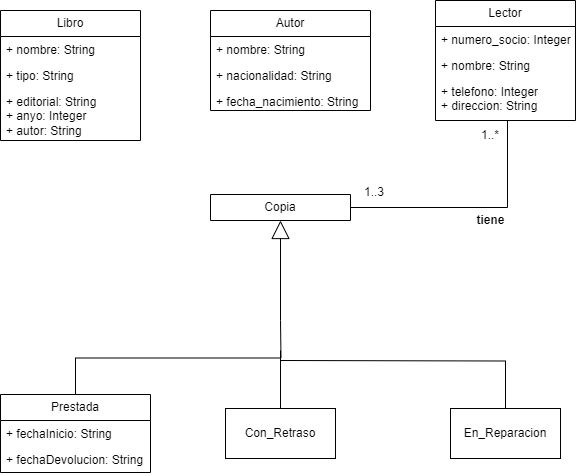

The diagram above was exported from draw.io. Its source (the exported page's mxGraphModel, read from the mxfile embedded in the PNG):
<mxGraphModel dx="1120" dy="1629" grid="1" gridSize="10" guides="1" tooltips="1" connect="1" arrows="1" fold="1" page="1" pageScale="1" pageWidth="827" pageHeight="1169" math="0" shadow="0">
  <root>
    <mxCell id="0" />
    <mxCell id="1" parent="0" />
    <mxCell id="To9fvdb_8YHn_V3n9lJ5-18" value="&lt;font style=&quot;vertical-align: inherit;&quot;&gt;&lt;font style=&quot;vertical-align: inherit;&quot;&gt;Copia&lt;/font&gt;&lt;/font&gt;" style="swimlane;fontStyle=0;childLayout=stackLayout;horizontal=1;startSize=26;fillColor=none;horizontalStack=0;resizeParent=1;resizeParentMax=0;resizeLast=0;collapsible=1;marginBottom=0;whiteSpace=wrap;html=1;" parent="1" vertex="1">
      <mxGeometry x="250" y="-496" width="140" height="26" as="geometry" />
    </mxCell>
    <mxCell id="To9fvdb_8YHn_V3n9lJ5-22" value="" style="endArrow=block;endSize=16;endFill=0;html=1;rounded=0;entryX=0.5;entryY=1;entryDx=0;entryDy=0;" parent="1" target="To9fvdb_8YHn_V3n9lJ5-18" edge="1">
      <mxGeometry x="-0.0611" y="-105" width="160" relative="1" as="geometry">
        <mxPoint x="320" y="-370" as="sourcePoint" />
        <mxPoint x="320" y="-444" as="targetPoint" />
        <mxPoint as="offset" />
      </mxGeometry>
    </mxCell>
    <mxCell id="To9fvdb_8YHn_V3n9lJ5-36" value="" style="endArrow=none;html=1;edgeStyle=orthogonalEdgeStyle;rounded=0;exitX=0.5;exitY=0;exitDx=0;exitDy=0;" parent="1" source="1rj9S4nOtyCKiXpBKxSh-9" edge="1">
      <mxGeometry relative="1" as="geometry">
        <mxPoint x="110" y="-300" as="sourcePoint" />
        <mxPoint x="320" y="-370" as="targetPoint" />
      </mxGeometry>
    </mxCell>
    <mxCell id="To9fvdb_8YHn_V3n9lJ5-39" value="" style="endArrow=none;html=1;edgeStyle=orthogonalEdgeStyle;rounded=0;exitX=0.5;exitY=0;exitDx=0;exitDy=0;" parent="1" source="1rj9S4nOtyCKiXpBKxSh-13" edge="1">
      <mxGeometry relative="1" as="geometry">
        <mxPoint x="320" y="-300" as="sourcePoint" />
        <mxPoint x="320" y="-340" as="targetPoint" />
      </mxGeometry>
    </mxCell>
    <mxCell id="To9fvdb_8YHn_V3n9lJ5-42" value="" style="endArrow=none;html=1;edgeStyle=orthogonalEdgeStyle;rounded=0;entryX=0.5;entryY=0;entryDx=0;entryDy=0;" parent="1" target="1rj9S4nOtyCKiXpBKxSh-14" edge="1">
      <mxGeometry relative="1" as="geometry">
        <mxPoint x="320" y="-330" as="sourcePoint" />
        <mxPoint x="550" y="-290" as="targetPoint" />
      </mxGeometry>
    </mxCell>
    <mxCell id="To9fvdb_8YHn_V3n9lJ5-45" value="" style="endArrow=none;html=1;edgeStyle=orthogonalEdgeStyle;rounded=0;entryX=1;entryY=0.25;entryDx=0;entryDy=0;" parent="1" source="1rj9S4nOtyCKiXpBKxSh-26" target="To9fvdb_8YHn_V3n9lJ5-18" edge="1">
      <mxGeometry relative="1" as="geometry">
        <mxPoint x="546.96" y="-553.998" as="sourcePoint" />
        <mxPoint x="700" y="-480" as="targetPoint" />
        <Array as="points">
          <mxPoint x="547" y="-483" />
        </Array>
      </mxGeometry>
    </mxCell>
    <mxCell id="To9fvdb_8YHn_V3n9lJ5-48" value="&lt;font style=&quot;vertical-align: inherit;&quot;&gt;&lt;font style=&quot;vertical-align: inherit;&quot;&gt;&lt;font style=&quot;vertical-align: inherit;&quot;&gt;&lt;font style=&quot;vertical-align: inherit;&quot;&gt;tiene&lt;/font&gt;&lt;/font&gt;&lt;/font&gt;&lt;/font&gt;" style="text;align=center;fontStyle=1;verticalAlign=middle;spacingLeft=3;spacingRight=3;strokeColor=none;rotatable=0;points=[[0,0.5],[1,0.5]];portConstraint=eastwest;html=1;" parent="1" vertex="1">
      <mxGeometry x="490" y="-483" width="80" height="26" as="geometry" />
    </mxCell>
    <mxCell id="To9fvdb_8YHn_V3n9lJ5-49" value="&lt;font style=&quot;vertical-align: inherit;&quot;&gt;&lt;font style=&quot;vertical-align: inherit;&quot;&gt;1..3&lt;/font&gt;&lt;/font&gt;" style="text;html=1;align=center;verticalAlign=middle;whiteSpace=wrap;rounded=0;" parent="1" vertex="1">
      <mxGeometry x="384" y="-513" width="60" height="30" as="geometry" />
    </mxCell>
    <mxCell id="To9fvdb_8YHn_V3n9lJ5-50" value="&lt;font style=&quot;vertical-align: inherit;&quot;&gt;&lt;font style=&quot;vertical-align: inherit;&quot;&gt;1..*&lt;/font&gt;&lt;/font&gt;" style="text;html=1;align=center;verticalAlign=middle;whiteSpace=wrap;rounded=0;" parent="1" vertex="1">
      <mxGeometry x="500" y="-570" width="60" height="30" as="geometry" />
    </mxCell>
    <mxCell id="1rj9S4nOtyCKiXpBKxSh-9" value="Prestada" style="swimlane;fontStyle=0;childLayout=stackLayout;horizontal=1;startSize=26;fillColor=none;horizontalStack=0;resizeParent=1;resizeParentMax=0;resizeLast=0;collapsible=1;marginBottom=0;whiteSpace=wrap;html=1;" parent="1" vertex="1">
      <mxGeometry x="40" y="-296" width="150" height="78" as="geometry" />
    </mxCell>
    <mxCell id="1rj9S4nOtyCKiXpBKxSh-10" value="+ fechaInicio: String" style="text;strokeColor=none;fillColor=none;align=left;verticalAlign=top;spacingLeft=4;spacingRight=4;overflow=hidden;rotatable=0;points=[[0,0.5],[1,0.5]];portConstraint=eastwest;whiteSpace=wrap;html=1;" parent="1rj9S4nOtyCKiXpBKxSh-9" vertex="1">
      <mxGeometry y="26" width="150" height="26" as="geometry" />
    </mxCell>
    <mxCell id="1rj9S4nOtyCKiXpBKxSh-11" value="+ fechaDevolucion: String" style="text;strokeColor=none;fillColor=none;align=left;verticalAlign=top;spacingLeft=4;spacingRight=4;overflow=hidden;rotatable=0;points=[[0,0.5],[1,0.5]];portConstraint=eastwest;whiteSpace=wrap;html=1;" parent="1rj9S4nOtyCKiXpBKxSh-9" vertex="1">
      <mxGeometry y="52" width="150" height="26" as="geometry" />
    </mxCell>
    <mxCell id="1rj9S4nOtyCKiXpBKxSh-13" value="Con_Retraso" style="html=1;whiteSpace=wrap;" parent="1" vertex="1">
      <mxGeometry x="265" y="-282" width="110" height="50" as="geometry" />
    </mxCell>
    <mxCell id="1rj9S4nOtyCKiXpBKxSh-14" value="En_Reparacion" style="html=1;whiteSpace=wrap;" parent="1" vertex="1">
      <mxGeometry x="490" y="-282" width="110" height="50" as="geometry" />
    </mxCell>
    <mxCell id="1rj9S4nOtyCKiXpBKxSh-15" value="Libro" style="swimlane;fontStyle=0;childLayout=stackLayout;horizontal=1;startSize=26;fillColor=none;horizontalStack=0;resizeParent=1;resizeParentMax=0;resizeLast=0;collapsible=1;marginBottom=0;whiteSpace=wrap;html=1;" parent="1" vertex="1">
      <mxGeometry x="40" y="-680" width="140" height="130" as="geometry" />
    </mxCell>
    <mxCell id="1rj9S4nOtyCKiXpBKxSh-16" value="+ nombre: String" style="text;strokeColor=none;fillColor=none;align=left;verticalAlign=top;spacingLeft=4;spacingRight=4;overflow=hidden;rotatable=0;points=[[0,0.5],[1,0.5]];portConstraint=eastwest;whiteSpace=wrap;html=1;" parent="1rj9S4nOtyCKiXpBKxSh-15" vertex="1">
      <mxGeometry y="26" width="140" height="26" as="geometry" />
    </mxCell>
    <mxCell id="1rj9S4nOtyCKiXpBKxSh-17" value="+ tipo: String" style="text;strokeColor=none;fillColor=none;align=left;verticalAlign=top;spacingLeft=4;spacingRight=4;overflow=hidden;rotatable=0;points=[[0,0.5],[1,0.5]];portConstraint=eastwest;whiteSpace=wrap;html=1;" parent="1rj9S4nOtyCKiXpBKxSh-15" vertex="1">
      <mxGeometry y="52" width="140" height="26" as="geometry" />
    </mxCell>
    <mxCell id="1rj9S4nOtyCKiXpBKxSh-18" value="+ editorial: String&lt;div&gt;&lt;span style=&quot;background-color: initial;&quot;&gt;+ anyo: Integer&amp;nbsp;&lt;/span&gt;&lt;br&gt;&lt;/div&gt;&lt;div&gt;&lt;span style=&quot;background-color: initial;&quot;&gt;+ autor: String&lt;/span&gt;&lt;/div&gt;" style="text;strokeColor=none;fillColor=none;align=left;verticalAlign=top;spacingLeft=4;spacingRight=4;overflow=hidden;rotatable=0;points=[[0,0.5],[1,0.5]];portConstraint=eastwest;whiteSpace=wrap;html=1;" parent="1rj9S4nOtyCKiXpBKxSh-15" vertex="1">
      <mxGeometry y="78" width="140" height="52" as="geometry" />
    </mxCell>
    <mxCell id="1rj9S4nOtyCKiXpBKxSh-19" value="Autor" style="swimlane;fontStyle=0;childLayout=stackLayout;horizontal=1;startSize=26;fillColor=none;horizontalStack=0;resizeParent=1;resizeParentMax=0;resizeLast=0;collapsible=1;marginBottom=0;whiteSpace=wrap;html=1;" parent="1" vertex="1">
      <mxGeometry x="250" y="-680" width="160" height="100" as="geometry" />
    </mxCell>
    <mxCell id="1rj9S4nOtyCKiXpBKxSh-20" value="+ nombre: String" style="text;strokeColor=none;fillColor=none;align=left;verticalAlign=top;spacingLeft=4;spacingRight=4;overflow=hidden;rotatable=0;points=[[0,0.5],[1,0.5]];portConstraint=eastwest;whiteSpace=wrap;html=1;" parent="1rj9S4nOtyCKiXpBKxSh-19" vertex="1">
      <mxGeometry y="26" width="160" height="26" as="geometry" />
    </mxCell>
    <mxCell id="1rj9S4nOtyCKiXpBKxSh-21" value="+ nacionalidad: String" style="text;strokeColor=none;fillColor=none;align=left;verticalAlign=top;spacingLeft=4;spacingRight=4;overflow=hidden;rotatable=0;points=[[0,0.5],[1,0.5]];portConstraint=eastwest;whiteSpace=wrap;html=1;" parent="1rj9S4nOtyCKiXpBKxSh-19" vertex="1">
      <mxGeometry y="52" width="160" height="26" as="geometry" />
    </mxCell>
    <mxCell id="1rj9S4nOtyCKiXpBKxSh-22" value="+ fecha_nacimiento: String&amp;nbsp;" style="text;strokeColor=none;fillColor=none;align=left;verticalAlign=top;spacingLeft=4;spacingRight=4;overflow=hidden;rotatable=0;points=[[0,0.5],[1,0.5]];portConstraint=eastwest;whiteSpace=wrap;html=1;" parent="1rj9S4nOtyCKiXpBKxSh-19" vertex="1">
      <mxGeometry y="78" width="160" height="22" as="geometry" />
    </mxCell>
    <mxCell id="1rj9S4nOtyCKiXpBKxSh-23" value="Lector" style="swimlane;fontStyle=0;childLayout=stackLayout;horizontal=1;startSize=26;fillColor=none;horizontalStack=0;resizeParent=1;resizeParentMax=0;resizeLast=0;collapsible=1;marginBottom=0;whiteSpace=wrap;html=1;" parent="1" vertex="1">
      <mxGeometry x="475" y="-690" width="140" height="120" as="geometry" />
    </mxCell>
    <mxCell id="1rj9S4nOtyCKiXpBKxSh-24" value="+ numero_socio: Integer&lt;div&gt;&lt;br&gt;&lt;/div&gt;&lt;div&gt;&lt;br&gt;&lt;/div&gt;" style="text;strokeColor=none;fillColor=none;align=left;verticalAlign=top;spacingLeft=4;spacingRight=4;overflow=hidden;rotatable=0;points=[[0,0.5],[1,0.5]];portConstraint=eastwest;whiteSpace=wrap;html=1;" parent="1rj9S4nOtyCKiXpBKxSh-23" vertex="1">
      <mxGeometry y="26" width="140" height="26" as="geometry" />
    </mxCell>
    <mxCell id="1rj9S4nOtyCKiXpBKxSh-25" value="+ nombre: String" style="text;strokeColor=none;fillColor=none;align=left;verticalAlign=top;spacingLeft=4;spacingRight=4;overflow=hidden;rotatable=0;points=[[0,0.5],[1,0.5]];portConstraint=eastwest;whiteSpace=wrap;html=1;" parent="1rj9S4nOtyCKiXpBKxSh-23" vertex="1">
      <mxGeometry y="52" width="140" height="26" as="geometry" />
    </mxCell>
    <mxCell id="1rj9S4nOtyCKiXpBKxSh-26" value="+ telefono: Integer&lt;div&gt;+ direccion: String&lt;/div&gt;" style="text;strokeColor=none;fillColor=none;align=left;verticalAlign=top;spacingLeft=4;spacingRight=4;overflow=hidden;rotatable=0;points=[[0,0.5],[1,0.5]];portConstraint=eastwest;whiteSpace=wrap;html=1;" parent="1rj9S4nOtyCKiXpBKxSh-23" vertex="1">
      <mxGeometry y="78" width="140" height="42" as="geometry" />
    </mxCell>
  </root>
</mxGraphModel>